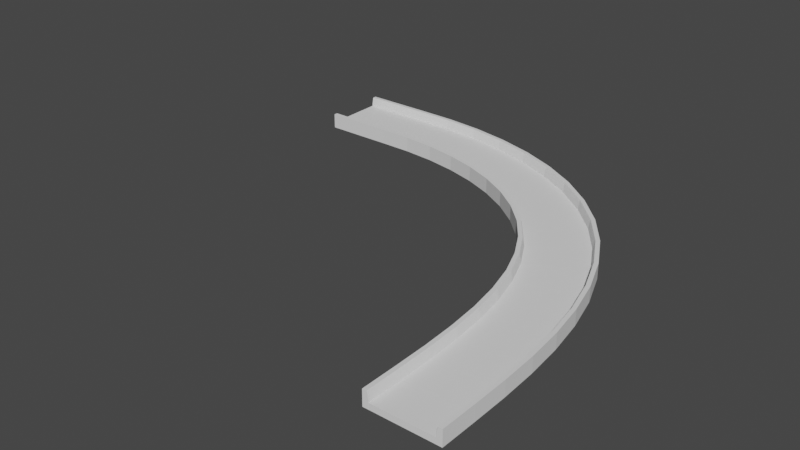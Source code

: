 # Source: BarrierLeftTurn.blend  (saved by Blender 3.6.11; exported with 4.5.12 LTS)
import bpy
from mathutils import Matrix  # noqa: F401  (used for matrix-valued properties, if any)

bpy.ops.wm.read_factory_settings(use_empty=True)
scene = bpy.context.scene
scene.name = 'Scene'

# ---- collections
col_collection = bpy.data.collections.new('Collection'); scene.collection.children.link(col_collection)

# ---- node groups
ng_auto_smooth = bpy.data.node_groups.new('Auto Smooth', 'GeometryNodeTree')
_s = ng_auto_smooth.interface.new_socket(name='Geometry', in_out='OUTPUT', socket_type='NodeSocketGeometry')
_s = ng_auto_smooth.interface.new_socket(name='Geometry', in_out='INPUT', socket_type='NodeSocketGeometry')
_s = ng_auto_smooth.interface.new_socket(name='Angle', in_out='INPUT', socket_type='NodeSocketFloat')
_s.subtype = 'ANGLE'
_s.min_value = 0.0
_s.max_value = 3.142
ng_auto_smooth.is_modifier = True
_N = ng_auto_smooth.nodes; _L = ng_auto_smooth.links
n0 = _N.new('NodeGroupOutput'); n0.name = 'Group Output'; n0.location = (480, -100)
n1 = _N.new('NodeGroupInput'); n1.name = 'Group Input'; n1.location = (-420, -300)
n2 = _N.new('NodeGroupInput'); n2.name = 'Group Input.001'; n2.location = (-60, -100)
n3 = _N.new('GeometryNodeSetShadeSmooth'); n3.name = 'Set Shade Smooth'; n3.location = (120, -100)
n3.domain = 'EDGE'
n4 = _N.new('GeometryNodeSetShadeSmooth'); n4.name = 'Set Shade Smooth.001'; n4.location = (300, -100)
n5 = _N.new('GeometryNodeInputMeshEdgeAngle'); n5.name = 'Edge Angle'; n5.location = (-420, -220)
n6 = _N.new('GeometryNodeInputEdgeSmooth'); n6.name = 'Is Edge Smooth'; n6.location = (-60, -160)
n7 = _N.new('GeometryNodeInputShadeSmooth'); n7.name = 'Is Face Smooth'; n7.location = (-240, -340)
n8 = _N.new('FunctionNodeBooleanMath'); n8.name = 'Boolean Math'; n8.location = (-60, -220)
n9 = _N.new('FunctionNodeCompare'); n9.name = 'Compare'; n9.location = (-240, -180)
n9.operation = 'LESS_EQUAL'
_L.new(n5.outputs[0], n9.inputs[0])
_L.new(n4.outputs[0], n0.inputs[0])
_L.new(n1.outputs[1], n9.inputs[1])
_L.new(n9.outputs[0], n8.inputs[0])
_L.new(n7.outputs[0], n8.inputs[1])
_L.new(n2.outputs[0], n3.inputs[0])
_L.new(n6.outputs[0], n3.inputs[1])
_L.new(n3.outputs[0], n4.inputs[0])
_L.new(n8.outputs[0], n3.inputs[2])
n0.is_active_output = True

# ---- world
world_world = bpy.data.worlds.new('World'); scene.world = world_world
world_world.use_nodes = True; world_world.node_tree.nodes.clear()
_N = world_world.node_tree.nodes; _L = world_world.node_tree.links
n0 = _N.new('ShaderNodeOutputWorld'); n0.name = 'World Output'; n0.location = (300, 300)
n1 = _N.new('ShaderNodeBackground'); n1.name = 'Background'; n1.location = (10, 300)
n1.inputs[0].default_value = (0.05088, 0.05088, 0.05088, 1.0)
_L.new(n1.outputs[0], n0.inputs[0])
n0.is_active_output = True
world_world.color = (0.05088, 0.05088, 0.05088)
world_world.use_sun_shadow = False
world_world.sun_shadow_jitter_overblur = 0.0

# ---- meshes
me_cube_003 = bpy.data.meshes.new('Cube.003')
me_cube_003.from_pydata([(-1.0, -1.0, -1.0), (-1.0, -1.0, 1.0), (-1.0, 1.0, -1.0), (-1.0, 1.0, 1.0), (1.0, -1.0, -1.0), (1.0, -1.0, 1.0), (1.0, 1.0, -1.0), (1.0, 1.0, 1.0), (0.9977, -1.003, -0.9916), (0.9977, 0.9969, -0.9916), (1.191, -1.003, -0.9916), (1.191, -1.003, 4.184), (1.191, 0.9969, -0.9916), (1.191, 0.9969, 4.184), (1.057, -1.003, 4.184), (1.057, 0.9969, 4.184), (1.04, -1.003, 3.742), (0.9977, -1.003, 1.001), (0.9977, 0.9969, 1.001), (1.04, 0.9969, 3.742), (-0.9982, 0.9969, -0.9916), (-0.9982, -1.003, -0.9916), (-1.192, 0.9969, -0.9916), (-1.192, 0.9969, 4.184), (-1.192, -1.003, -0.9916), (-1.192, -1.003, 4.184), (-1.057, 0.9969, 4.184), (-1.057, -1.003, 4.184), (-1.041, 0.9969, 3.742), (-0.9982, 0.9969, 1.001), (-0.9982, -1.003, 1.001), (-1.041, -1.003, 3.742)], [], [(0, 1, 3, 2), (2, 3, 7, 6), (6, 7, 5, 4), (4, 5, 1, 0), (2, 6, 4, 0), (7, 3, 1, 5), (13, 15, 14, 11), (12, 13, 11, 10), (9, 18, 19, 15, 13, 12), (9, 12, 10, 8), (8, 17, 18, 9), (14, 15, 19, 16), (18, 17, 16, 19), (10, 11, 14, 16, 17, 8), (25, 27, 26, 23), (24, 25, 23, 22), (21, 30, 31, 27, 25, 24), (21, 24, 22, 20), (20, 29, 30, 21), (26, 27, 31, 28), (30, 29, 28, 31), (22, 23, 26, 28, 29, 20)])
me_cube_003.polygons.foreach_set('use_smooth', [True] * 22)
_uv = me_cube_003.uv_layers.new(name='UVMap')
_uv.uv.foreach_set('vector', [0.375, 0.0, 0.625, 0.0, 0.625, 0.25, 0.375, 0.25, 0.375, 0.25, 0.625, 0.25, 0.625, 0.5, 0.375, 0.5, 0.375, 0.5, 0.625, 0.5, 0.625, 0.75, 0.375, 0.75, 0.375, 0.75, 0.625, 0.75, 0.625, 1.0, 0.375, 1.0, 0.125, 0.5, 0.375, 0.5, 0.375, 0.75, 0.125, 0.75, 0.625, 0.5, 0.875, 0.5, 0.875, 0.75, 0.625, 0.75, 0.625, 0.5, 0.7988, 0.5, 0.7988, 0.75, 0.625, 0.75, 0.375, 0.5, 0.625, 0.5, 0.625, 0.75, 0.375, 0.75, 0.375, 0.25, 0.4713, 0.25, 0.6036, 0.3048, 0.625, 0.3262, 0.625, 0.5, 0.375, 0.5, 0.125, 0.5, 0.375, 0.5, 0.375, 0.75, 0.125, 0.75, 0.375, 0.0, 0.4713, 0.0, 0.4713, 0.25, 0.375, 0.25, 0.625, 0.0, 0.625, 0.25, 0.6036, 0.25, 0.6036, 0.0, 0.4713, 0.25, 0.4713, 0.0, 0.6036, 0.0, 0.6036, 0.25, 0.375, 0.75, 0.625, 0.75, 0.625, 0.9238, 0.6036, 0.9452, 0.4713, 1.0, 0.375, 1.0, 0.625, 0.5, 0.7988, 0.5, 0.7988, 0.75, 0.625, 0.75, 0.375, 0.5, 0.625, 0.5, 0.625, 0.75, 0.375, 0.75, 0.375, 0.25, 0.4713, 0.25, 0.6036, 0.3048, 0.625, 0.3262, 0.625, 0.5, 0.375, 0.5, 0.125, 0.5, 0.375, 0.5, 0.375, 0.75, 0.125, 0.75, 0.375, 0.0, 0.4713, 0.0, 0.4713, 0.25, 0.375, 0.25, 0.625, 0.0, 0.625, 0.25, 0.6036, 0.25, 0.6036, 0.0, 0.4713, 0.25, 0.4713, 0.0, 0.6036, 0.0, 0.6036, 0.25, 0.375, 0.75, 0.625, 0.75, 0.625, 0.9238, 0.6036, 0.9452, 0.4713, 1.0, 0.375, 1.0])
me_cube_003.update()

# ---- curves / text
cu_nurbspath_002 = bpy.data.curves.new('NurbsPath.002', 'CURVE')
cu_nurbspath_002.dimensions = '3D'
_sp = cu_nurbspath_002.splines.new('NURBS'); _sp.points.add(4)
_sp.points.foreach_set('co', [-2.0, 0.0, 0.0, 1.0, 100.0, -3.815e-06, 0.0, 1.0, 170.0, 10.0, 0.0, 1.0, 250.0, 80.0, 0.0, 1.0, 247.4, 219.3, 0.0, 1.0])
_sp.order_u = 5
_sp.order_v = 0
_sp.use_endpoint_u = True
cu_nurbspath_002.use_path = True
cu_nurbspath_002.fill_mode = 'FULL'

# ---- objects
ob_road = bpy.data.objects.new('Road', me_cube_003)
ob_nurbspath = bpy.data.objects.new('NurbsPath', cu_nurbspath_002)

# ---- transforms, parenting, visibility, modifiers, constraints
ob_road.location = (-0.03675, -10.0, 0.0)
ob_road.scale = (20.0, 12.0, 2.0)
_m = ob_road.modifiers.new('Array', 'ARRAY')
_m.count = 19
_m.relative_offset_displace = (0.0, 1.0, 0.0)
_m = ob_road.modifiers.new('Curve', 'CURVE')
_m.object = ob_nurbspath
_m = ob_road.modifiers.new('Auto Smooth', 'NODES')
_m.node_group = ng_auto_smooth
_gi = [s.identifier for s in ng_auto_smooth.interface.items_tree if s.item_type == 'SOCKET' and s.in_out == 'INPUT']
_m[_gi[1]] = 0.5236  # Angle
ob_nurbspath.location = (0.0, 0.0, 0.0)
ob_nurbspath.rotation_euler = (0.0, -0.0, 1.571)

# ---- collection membership
col_collection.objects.link(ob_road)
col_collection.objects.link(ob_nurbspath)

# ---- scene / render settings (as saved in the file)
scene.frame_start = 1; scene.frame_end = 250; scene.frame_set(1)
scene.render.engine = 'BLENDER_EEVEE_NEXT'
scene.cycles.sampling_pattern = 'TABULATED_SOBOL'
scene.view_settings.view_transform = 'Filmic'
bpy.context.view_layer.update()

# ---- added for rendering (the .blend has no active camera and no usable light): camera, sun
cam_auto = bpy.data.cameras.new('AutoCamera')
cam_auto.lens = 50.0
cam_auto.sensor_width = 36.0
cam_auto.clip_end = 6782.02
ob_auto_camera = bpy.data.objects.new('AutoCamera', cam_auto)
scene.collection.objects.link(ob_auto_camera)
ob_auto_camera.location = (262.669, -340.158, 312.337)
ob_auto_camera.rotation_euler = (1.09748, -7.21219e-08, 0.694738)
scene.camera = ob_auto_camera
light_auto_sun = bpy.data.lights.new('AutoSun', 'SUN')
light_auto_sun.energy = 3.0
light_auto_sun.angle = 0.0523599
ob_auto_sun = bpy.data.objects.new('AutoSun', light_auto_sun)
scene.collection.objects.link(ob_auto_sun)
ob_auto_sun.rotation_euler = (0.872665, 0.174533, 0.523599)
bpy.context.view_layer.update()
